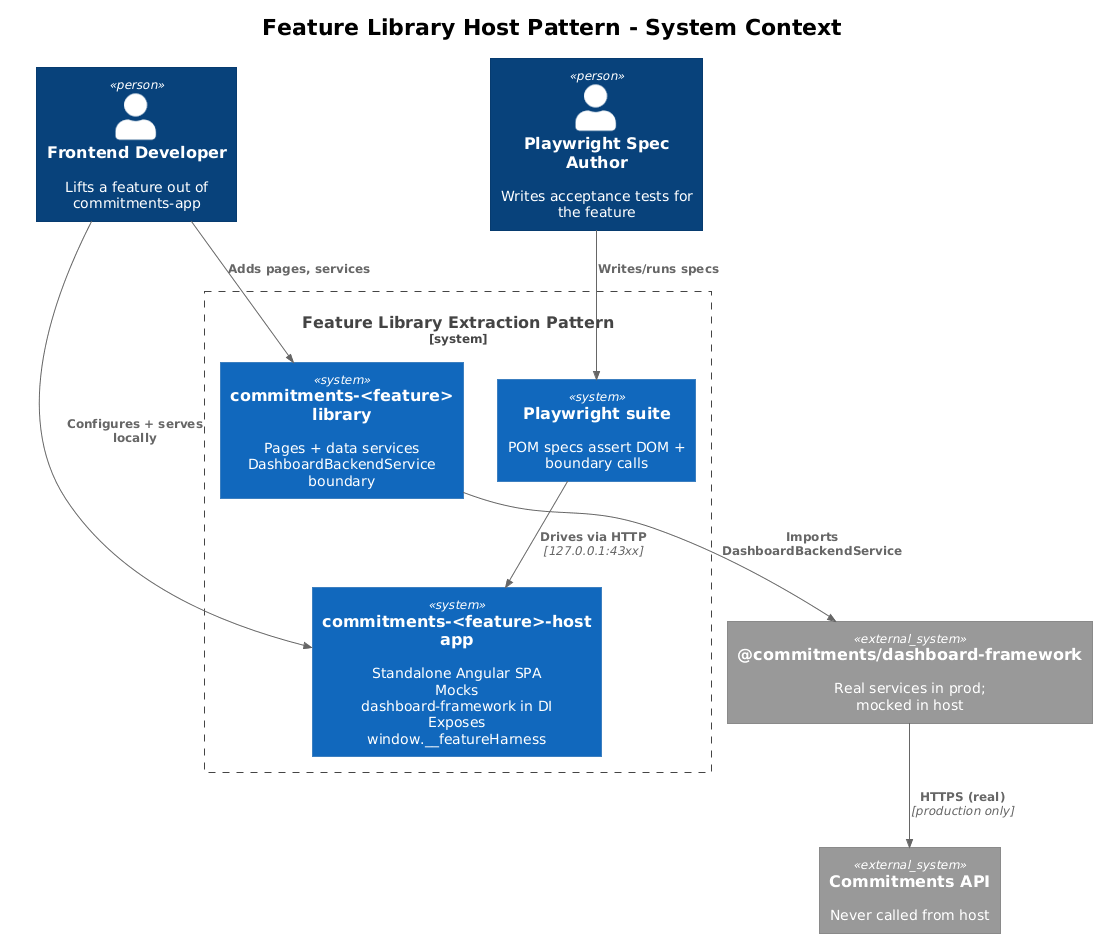

The diagram above was rendered by PlantUML. Its source (embedded in the PNG):
@startuml
!theme plain
!include <C4/C4_Context>

title Feature Library Host Pattern - System Context

Person(dev, "Frontend Developer", "Lifts a feature out of commitments-app")
Person(spec, "Playwright Spec Author", "Writes acceptance tests for the feature")

System_Boundary(sb, "Feature Library Extraction Pattern") {
  System(featLib, "commitments-<feature> library", "Pages + data services\nDashboardBackendService boundary")
  System(featHost, "commitments-<feature>-host app", "Standalone Angular SPA\nMocks dashboard-framework in DI\nExposes window.__featureHarness")
  System(playwright, "Playwright suite", "POM specs assert DOM + boundary calls")
}

System_Ext(framework, "@commitments/dashboard-framework", "Real services in prod;\nmocked in host")
System_Ext(api, "Commitments API", "Never called from host")

Rel(dev, featLib, "Adds pages, services")
Rel(dev, featHost, "Configures + serves locally")
Rel(spec, playwright, "Writes/runs specs")
Rel(playwright, featHost, "Drives via HTTP", "127.0.0.1:43xx")
Rel(featLib, framework, "Imports DashboardBackendService")
Rel(framework, api, "HTTPS (real)", "production only")
@enduml